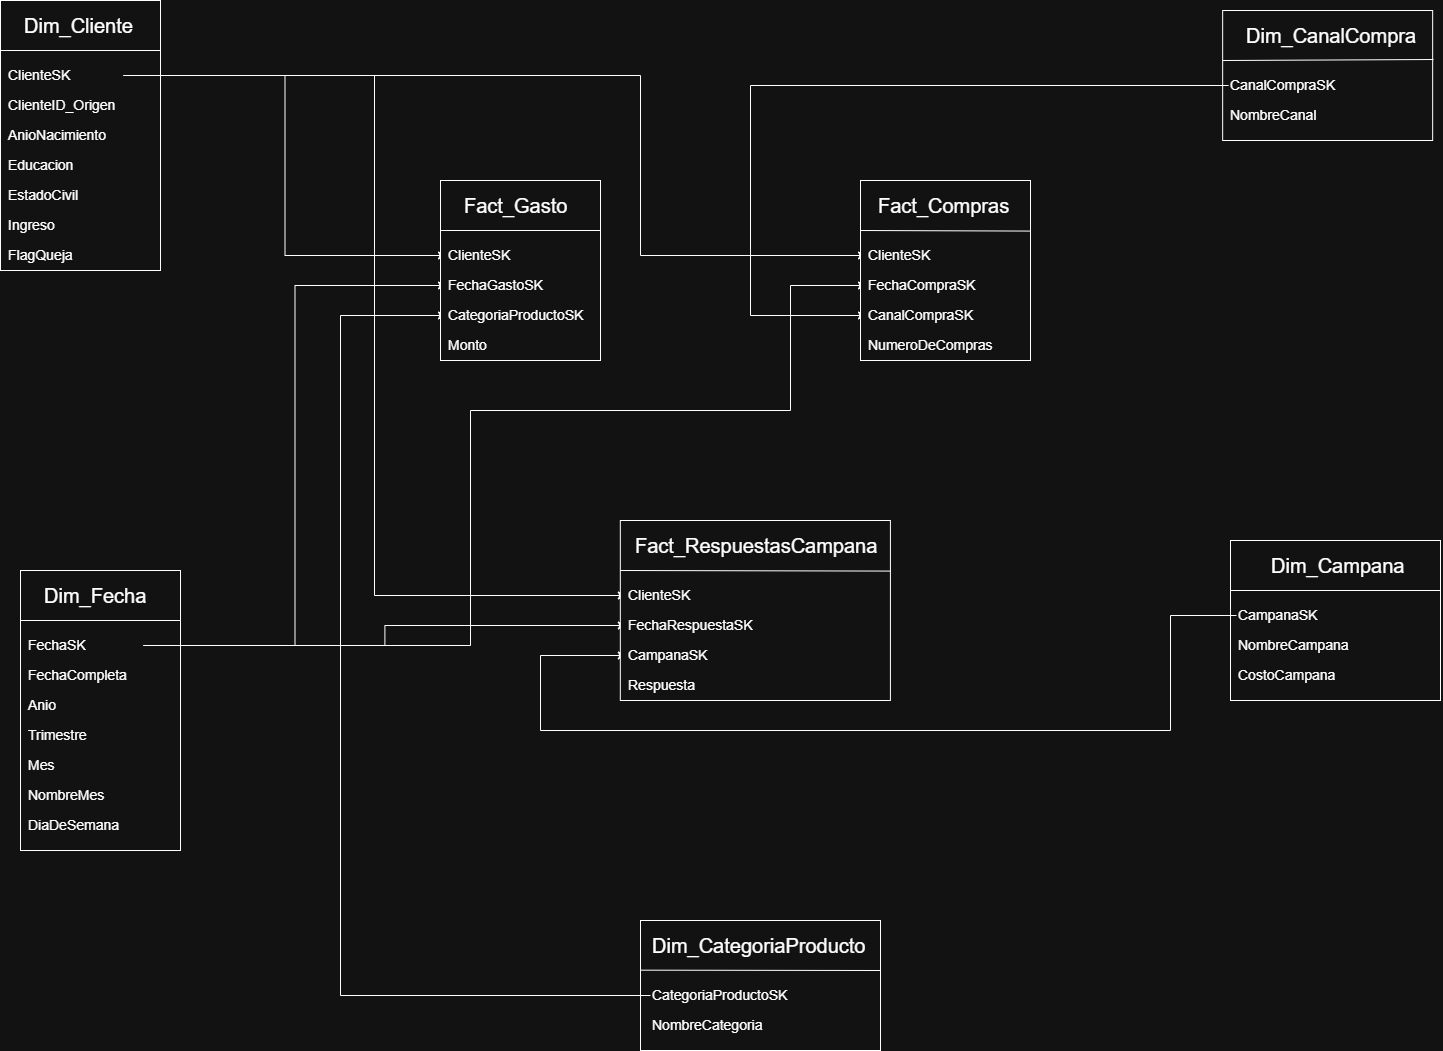

The diagram above was exported from draw.io. Its source (the exported page's mxGraphModel, read from the mxfile embedded in the PNG):
<mxGraphModel dx="1554" dy="950" grid="1" gridSize="10" guides="1" tooltips="1" connect="1" arrows="1" fold="1" page="1" pageScale="1" pageWidth="827" pageHeight="1169" math="0" shadow="0">
  <root>
    <mxCell id="0" />
    <mxCell id="1" parent="0" />
    <mxCell id="5SYhucRCDl5FJ0K3U-Bt-1" value="" style="rounded=0;whiteSpace=wrap;html=1;align=left;" parent="1" vertex="1">
      <mxGeometry x="70" y="60" width="160" height="270" as="geometry" />
    </mxCell>
    <mxCell id="5SYhucRCDl5FJ0K3U-Bt-2" value="" style="endArrow=none;html=1;rounded=0;exitX=0;exitY=0.25;exitDx=0;exitDy=0;entryX=1;entryY=0.25;entryDx=0;entryDy=0;align=left;" parent="1" edge="1">
      <mxGeometry width="50" height="50" relative="1" as="geometry">
        <mxPoint x="70" y="110" as="sourcePoint" />
        <mxPoint x="230" y="110" as="targetPoint" />
      </mxGeometry>
    </mxCell>
    <mxCell id="UCZ6raJhlBIgK408LJ6I-1" value="Dim_Cliente" style="text;html=1;whiteSpace=wrap;strokeColor=none;fillColor=none;align=left;verticalAlign=middle;rounded=0;fontSize=20;" parent="1" vertex="1">
      <mxGeometry x="91.5" y="70" width="117" height="30" as="geometry" />
    </mxCell>
    <mxCell id="UCZ6raJhlBIgK408LJ6I-73" style="edgeStyle=orthogonalEdgeStyle;rounded=0;orthogonalLoop=1;jettySize=auto;html=1;entryX=0;entryY=0.5;entryDx=0;entryDy=0;" parent="1" source="UCZ6raJhlBIgK408LJ6I-2" target="UCZ6raJhlBIgK408LJ6I-51" edge="1">
      <mxGeometry relative="1" as="geometry" />
    </mxCell>
    <mxCell id="UCZ6raJhlBIgK408LJ6I-74" style="edgeStyle=orthogonalEdgeStyle;rounded=0;orthogonalLoop=1;jettySize=auto;html=1;entryX=0;entryY=0.5;entryDx=0;entryDy=0;" parent="1" source="UCZ6raJhlBIgK408LJ6I-2" target="UCZ6raJhlBIgK408LJ6I-69" edge="1">
      <mxGeometry relative="1" as="geometry">
        <Array as="points">
          <mxPoint x="444" y="135" />
          <mxPoint x="444" y="655" />
        </Array>
      </mxGeometry>
    </mxCell>
    <mxCell id="UCZ6raJhlBIgK408LJ6I-75" style="edgeStyle=orthogonalEdgeStyle;rounded=0;orthogonalLoop=1;jettySize=auto;html=1;entryX=0;entryY=0.5;entryDx=0;entryDy=0;" parent="1" source="UCZ6raJhlBIgK408LJ6I-2" target="UCZ6raJhlBIgK408LJ6I-62" edge="1">
      <mxGeometry relative="1" as="geometry">
        <Array as="points">
          <mxPoint x="710" y="135" />
          <mxPoint x="710" y="315" />
        </Array>
      </mxGeometry>
    </mxCell>
    <mxCell id="UCZ6raJhlBIgK408LJ6I-2" value="ClienteSK" style="text;html=1;whiteSpace=wrap;strokeColor=none;fillColor=none;align=left;verticalAlign=middle;rounded=0;fontSize=14;" parent="1" vertex="1">
      <mxGeometry x="76" y="120" width="117" height="30" as="geometry" />
    </mxCell>
    <mxCell id="UCZ6raJhlBIgK408LJ6I-3" value="ClienteID_Origen" style="text;html=1;whiteSpace=wrap;strokeColor=none;fillColor=none;align=left;verticalAlign=middle;rounded=0;fontSize=14;" parent="1" vertex="1">
      <mxGeometry x="76" y="150" width="117" height="30" as="geometry" />
    </mxCell>
    <mxCell id="UCZ6raJhlBIgK408LJ6I-4" value="AnioNacimiento" style="text;html=1;whiteSpace=wrap;strokeColor=none;fillColor=none;align=left;verticalAlign=middle;rounded=0;fontSize=14;" parent="1" vertex="1">
      <mxGeometry x="76" y="180" width="117" height="30" as="geometry" />
    </mxCell>
    <mxCell id="UCZ6raJhlBIgK408LJ6I-5" value="Educacion" style="text;html=1;whiteSpace=wrap;strokeColor=none;fillColor=none;align=left;verticalAlign=middle;rounded=0;fontSize=14;" parent="1" vertex="1">
      <mxGeometry x="76" y="210" width="117" height="30" as="geometry" />
    </mxCell>
    <mxCell id="UCZ6raJhlBIgK408LJ6I-6" value="EstadoCivil" style="text;html=1;whiteSpace=wrap;strokeColor=none;fillColor=none;align=left;verticalAlign=middle;rounded=0;fontSize=14;" parent="1" vertex="1">
      <mxGeometry x="76" y="240" width="117" height="30" as="geometry" />
    </mxCell>
    <mxCell id="UCZ6raJhlBIgK408LJ6I-7" value="Ingreso" style="text;html=1;whiteSpace=wrap;strokeColor=none;fillColor=none;align=left;verticalAlign=middle;rounded=0;fontSize=14;" parent="1" vertex="1">
      <mxGeometry x="76" y="270" width="117" height="30" as="geometry" />
    </mxCell>
    <mxCell id="UCZ6raJhlBIgK408LJ6I-9" value="FlagQueja" style="text;html=1;whiteSpace=wrap;strokeColor=none;fillColor=none;align=left;verticalAlign=middle;rounded=0;fontSize=14;" parent="1" vertex="1">
      <mxGeometry x="76" y="300" width="117" height="30" as="geometry" />
    </mxCell>
    <mxCell id="UCZ6raJhlBIgK408LJ6I-10" value="" style="rounded=0;whiteSpace=wrap;html=1;align=left;" parent="1" vertex="1">
      <mxGeometry x="90" y="630" width="160" height="280" as="geometry" />
    </mxCell>
    <mxCell id="UCZ6raJhlBIgK408LJ6I-11" value="" style="endArrow=none;html=1;rounded=0;exitX=0;exitY=0.25;exitDx=0;exitDy=0;entryX=1;entryY=0.25;entryDx=0;entryDy=0;align=left;" parent="1" edge="1">
      <mxGeometry width="50" height="50" relative="1" as="geometry">
        <mxPoint x="90" y="680" as="sourcePoint" />
        <mxPoint x="250" y="680" as="targetPoint" />
      </mxGeometry>
    </mxCell>
    <mxCell id="UCZ6raJhlBIgK408LJ6I-12" value="Dim_Fecha" style="text;html=1;whiteSpace=wrap;strokeColor=none;fillColor=none;align=left;verticalAlign=middle;rounded=0;fontSize=20;" parent="1" vertex="1">
      <mxGeometry x="111.5" y="640" width="117" height="30" as="geometry" />
    </mxCell>
    <mxCell id="UCZ6raJhlBIgK408LJ6I-76" style="edgeStyle=orthogonalEdgeStyle;rounded=0;orthogonalLoop=1;jettySize=auto;html=1;entryX=0;entryY=0.5;entryDx=0;entryDy=0;" parent="1" source="UCZ6raJhlBIgK408LJ6I-13" target="UCZ6raJhlBIgK408LJ6I-52" edge="1">
      <mxGeometry relative="1" as="geometry" />
    </mxCell>
    <mxCell id="UCZ6raJhlBIgK408LJ6I-77" style="edgeStyle=orthogonalEdgeStyle;rounded=0;orthogonalLoop=1;jettySize=auto;html=1;" parent="1" source="UCZ6raJhlBIgK408LJ6I-13" target="UCZ6raJhlBIgK408LJ6I-70" edge="1">
      <mxGeometry relative="1" as="geometry" />
    </mxCell>
    <mxCell id="UCZ6raJhlBIgK408LJ6I-78" style="edgeStyle=orthogonalEdgeStyle;rounded=0;orthogonalLoop=1;jettySize=auto;html=1;entryX=0;entryY=0.5;entryDx=0;entryDy=0;" parent="1" source="UCZ6raJhlBIgK408LJ6I-13" target="UCZ6raJhlBIgK408LJ6I-63" edge="1">
      <mxGeometry relative="1" as="geometry">
        <Array as="points">
          <mxPoint x="540" y="705" />
          <mxPoint x="540" y="470" />
          <mxPoint x="860" y="470" />
          <mxPoint x="860" y="345" />
        </Array>
      </mxGeometry>
    </mxCell>
    <mxCell id="UCZ6raJhlBIgK408LJ6I-13" value="FechaSK" style="text;html=1;whiteSpace=wrap;strokeColor=none;fillColor=none;align=left;verticalAlign=middle;rounded=0;fontSize=14;" parent="1" vertex="1">
      <mxGeometry x="96" y="690" width="117" height="30" as="geometry" />
    </mxCell>
    <mxCell id="UCZ6raJhlBIgK408LJ6I-14" value="FechaCompleta" style="text;html=1;whiteSpace=wrap;strokeColor=none;fillColor=none;align=left;verticalAlign=middle;rounded=0;fontSize=14;" parent="1" vertex="1">
      <mxGeometry x="96" y="720" width="117" height="30" as="geometry" />
    </mxCell>
    <mxCell id="UCZ6raJhlBIgK408LJ6I-15" value="Anio" style="text;html=1;whiteSpace=wrap;strokeColor=none;fillColor=none;align=left;verticalAlign=middle;rounded=0;fontSize=14;" parent="1" vertex="1">
      <mxGeometry x="96" y="750" width="117" height="30" as="geometry" />
    </mxCell>
    <mxCell id="UCZ6raJhlBIgK408LJ6I-16" value="Trimestre" style="text;html=1;whiteSpace=wrap;strokeColor=none;fillColor=none;align=left;verticalAlign=middle;rounded=0;fontSize=14;" parent="1" vertex="1">
      <mxGeometry x="96" y="780" width="117" height="30" as="geometry" />
    </mxCell>
    <mxCell id="UCZ6raJhlBIgK408LJ6I-17" value="Mes" style="text;html=1;whiteSpace=wrap;strokeColor=none;fillColor=none;align=left;verticalAlign=middle;rounded=0;fontSize=14;" parent="1" vertex="1">
      <mxGeometry x="96" y="810" width="117" height="30" as="geometry" />
    </mxCell>
    <mxCell id="UCZ6raJhlBIgK408LJ6I-18" value="NombreMes" style="text;html=1;whiteSpace=wrap;strokeColor=none;fillColor=none;align=left;verticalAlign=middle;rounded=0;fontSize=14;" parent="1" vertex="1">
      <mxGeometry x="96" y="840" width="117" height="30" as="geometry" />
    </mxCell>
    <mxCell id="UCZ6raJhlBIgK408LJ6I-19" value="DiaDeSemana" style="text;html=1;whiteSpace=wrap;strokeColor=none;fillColor=none;align=left;verticalAlign=middle;rounded=0;fontSize=14;" parent="1" vertex="1">
      <mxGeometry x="96" y="870" width="117" height="30" as="geometry" />
    </mxCell>
    <mxCell id="UCZ6raJhlBIgK408LJ6I-21" value="" style="rounded=0;whiteSpace=wrap;html=1;align=left;" parent="1" vertex="1">
      <mxGeometry x="710" y="980" width="240" height="130" as="geometry" />
    </mxCell>
    <mxCell id="UCZ6raJhlBIgK408LJ6I-22" value="" style="endArrow=none;html=1;rounded=0;exitX=0.002;exitY=0.382;exitDx=0;exitDy=0;align=left;exitPerimeter=0;" parent="1" source="UCZ6raJhlBIgK408LJ6I-21" edge="1">
      <mxGeometry width="50" height="50" relative="1" as="geometry">
        <mxPoint x="780" y="1030" as="sourcePoint" />
        <mxPoint x="950" y="1030" as="targetPoint" />
      </mxGeometry>
    </mxCell>
    <mxCell id="UCZ6raJhlBIgK408LJ6I-23" value="Dim_CategoriaProducto" style="text;html=1;whiteSpace=wrap;strokeColor=none;fillColor=none;align=left;verticalAlign=middle;rounded=0;fontSize=20;" parent="1" vertex="1">
      <mxGeometry x="720" y="990" width="210" height="30" as="geometry" />
    </mxCell>
    <mxCell id="UCZ6raJhlBIgK408LJ6I-79" style="edgeStyle=orthogonalEdgeStyle;rounded=0;orthogonalLoop=1;jettySize=auto;html=1;entryX=0;entryY=0.5;entryDx=0;entryDy=0;" parent="1" source="UCZ6raJhlBIgK408LJ6I-24" target="UCZ6raJhlBIgK408LJ6I-53" edge="1">
      <mxGeometry relative="1" as="geometry">
        <Array as="points">
          <mxPoint x="410" y="1055" />
          <mxPoint x="410" y="375" />
        </Array>
      </mxGeometry>
    </mxCell>
    <mxCell id="UCZ6raJhlBIgK408LJ6I-24" value="CategoriaProductoSK" style="text;html=1;whiteSpace=wrap;strokeColor=none;fillColor=none;align=left;verticalAlign=middle;rounded=0;fontSize=14;" parent="1" vertex="1">
      <mxGeometry x="720" y="1040" width="117" height="30" as="geometry" />
    </mxCell>
    <mxCell id="UCZ6raJhlBIgK408LJ6I-25" value="NombreCategoria" style="text;html=1;whiteSpace=wrap;strokeColor=none;fillColor=none;align=left;verticalAlign=middle;rounded=0;fontSize=14;" parent="1" vertex="1">
      <mxGeometry x="720" y="1070" width="117" height="30" as="geometry" />
    </mxCell>
    <mxCell id="UCZ6raJhlBIgK408LJ6I-31" value="" style="rounded=0;whiteSpace=wrap;html=1;align=left;" parent="1" vertex="1">
      <mxGeometry x="1292.1599999999999" y="70" width="210" height="130" as="geometry" />
    </mxCell>
    <mxCell id="UCZ6raJhlBIgK408LJ6I-32" value="" style="endArrow=none;html=1;rounded=0;exitX=0;exitY=0.25;exitDx=0;exitDy=0;align=left;entryX=1.004;entryY=0.377;entryDx=0;entryDy=0;entryPerimeter=0;" parent="1" target="UCZ6raJhlBIgK408LJ6I-31" edge="1">
      <mxGeometry width="50" height="50" relative="1" as="geometry">
        <mxPoint x="1292.1599999999999" y="120" as="sourcePoint" />
        <mxPoint x="1452.1599999999999" y="120" as="targetPoint" />
      </mxGeometry>
    </mxCell>
    <mxCell id="UCZ6raJhlBIgK408LJ6I-33" value="Dim_CanalCompra" style="text;html=1;whiteSpace=wrap;strokeColor=none;fillColor=none;align=left;verticalAlign=middle;rounded=0;fontSize=20;" parent="1" vertex="1">
      <mxGeometry x="1313.6599999999999" y="80" width="117" height="30" as="geometry" />
    </mxCell>
    <mxCell id="UCZ6raJhlBIgK408LJ6I-80" style="edgeStyle=orthogonalEdgeStyle;rounded=0;orthogonalLoop=1;jettySize=auto;html=1;entryX=0;entryY=0.5;entryDx=0;entryDy=0;" parent="1" source="UCZ6raJhlBIgK408LJ6I-34" target="UCZ6raJhlBIgK408LJ6I-64" edge="1">
      <mxGeometry relative="1" as="geometry">
        <Array as="points">
          <mxPoint x="820" y="145" />
          <mxPoint x="820" y="375" />
        </Array>
      </mxGeometry>
    </mxCell>
    <mxCell id="UCZ6raJhlBIgK408LJ6I-34" value="CanalCompraSK" style="text;html=1;whiteSpace=wrap;strokeColor=none;fillColor=none;align=left;verticalAlign=middle;rounded=0;fontSize=14;" parent="1" vertex="1">
      <mxGeometry x="1298.1599999999999" y="130" width="117" height="30" as="geometry" />
    </mxCell>
    <mxCell id="UCZ6raJhlBIgK408LJ6I-35" value="NombreCanal" style="text;html=1;whiteSpace=wrap;strokeColor=none;fillColor=none;align=left;verticalAlign=middle;rounded=0;fontSize=14;" parent="1" vertex="1">
      <mxGeometry x="1298.1599999999999" y="160" width="117" height="30" as="geometry" />
    </mxCell>
    <mxCell id="UCZ6raJhlBIgK408LJ6I-42" value="" style="rounded=0;whiteSpace=wrap;html=1;align=left;" parent="1" vertex="1">
      <mxGeometry x="1300" y="600" width="210" height="160" as="geometry" />
    </mxCell>
    <mxCell id="UCZ6raJhlBIgK408LJ6I-43" value="" style="endArrow=none;html=1;rounded=0;exitX=0;exitY=0.25;exitDx=0;exitDy=0;align=left;" parent="1" edge="1">
      <mxGeometry width="50" height="50" relative="1" as="geometry">
        <mxPoint x="1300" y="650" as="sourcePoint" />
        <mxPoint x="1510.42" y="650" as="targetPoint" />
      </mxGeometry>
    </mxCell>
    <mxCell id="UCZ6raJhlBIgK408LJ6I-44" value="Dim_Campana" style="text;html=1;whiteSpace=wrap;strokeColor=none;fillColor=none;align=left;verticalAlign=middle;rounded=0;fontSize=20;" parent="1" vertex="1">
      <mxGeometry x="1339.3300000000002" y="610" width="131.34" height="30" as="geometry" />
    </mxCell>
    <mxCell id="UCZ6raJhlBIgK408LJ6I-81" style="edgeStyle=orthogonalEdgeStyle;rounded=0;orthogonalLoop=1;jettySize=auto;html=1;entryX=0;entryY=0.5;entryDx=0;entryDy=0;" parent="1" source="UCZ6raJhlBIgK408LJ6I-45" target="UCZ6raJhlBIgK408LJ6I-71" edge="1">
      <mxGeometry relative="1" as="geometry">
        <Array as="points">
          <mxPoint x="1240" y="675" />
          <mxPoint x="1240" y="790" />
          <mxPoint x="610" y="790" />
          <mxPoint x="610" y="715" />
        </Array>
      </mxGeometry>
    </mxCell>
    <mxCell id="UCZ6raJhlBIgK408LJ6I-45" value="CampanaSK" style="text;html=1;whiteSpace=wrap;strokeColor=none;fillColor=none;align=left;verticalAlign=middle;rounded=0;fontSize=14;" parent="1" vertex="1">
      <mxGeometry x="1306" y="660" width="117" height="30" as="geometry" />
    </mxCell>
    <mxCell id="UCZ6raJhlBIgK408LJ6I-46" value="NombreCampana" style="text;html=1;whiteSpace=wrap;strokeColor=none;fillColor=none;align=left;verticalAlign=middle;rounded=0;fontSize=14;" parent="1" vertex="1">
      <mxGeometry x="1306" y="690" width="117" height="30" as="geometry" />
    </mxCell>
    <mxCell id="UCZ6raJhlBIgK408LJ6I-47" value="CostoCampana" style="text;html=1;whiteSpace=wrap;strokeColor=none;fillColor=none;align=left;verticalAlign=middle;rounded=0;fontSize=14;" parent="1" vertex="1">
      <mxGeometry x="1306" y="720" width="117" height="30" as="geometry" />
    </mxCell>
    <mxCell id="UCZ6raJhlBIgK408LJ6I-48" value="" style="rounded=0;whiteSpace=wrap;html=1;align=left;" parent="1" vertex="1">
      <mxGeometry x="510" y="240" width="160" height="180" as="geometry" />
    </mxCell>
    <mxCell id="UCZ6raJhlBIgK408LJ6I-49" value="" style="endArrow=none;html=1;rounded=0;exitX=0;exitY=0.25;exitDx=0;exitDy=0;entryX=1;entryY=0.25;entryDx=0;entryDy=0;align=left;" parent="1" edge="1">
      <mxGeometry width="50" height="50" relative="1" as="geometry">
        <mxPoint x="510" y="290" as="sourcePoint" />
        <mxPoint x="670" y="290" as="targetPoint" />
      </mxGeometry>
    </mxCell>
    <mxCell id="UCZ6raJhlBIgK408LJ6I-50" value="Fact_Gasto" style="text;html=1;whiteSpace=wrap;strokeColor=none;fillColor=none;align=left;verticalAlign=middle;rounded=0;fontSize=20;" parent="1" vertex="1">
      <mxGeometry x="531.5" y="250" width="117" height="30" as="geometry" />
    </mxCell>
    <mxCell id="UCZ6raJhlBIgK408LJ6I-51" value="ClienteSK" style="text;html=1;whiteSpace=wrap;strokeColor=none;fillColor=none;align=left;verticalAlign=middle;rounded=0;fontSize=14;" parent="1" vertex="1">
      <mxGeometry x="516" y="300" width="117" height="30" as="geometry" />
    </mxCell>
    <mxCell id="UCZ6raJhlBIgK408LJ6I-52" value="FechaGastoSK" style="text;html=1;whiteSpace=wrap;strokeColor=none;fillColor=none;align=left;verticalAlign=middle;rounded=0;fontSize=14;" parent="1" vertex="1">
      <mxGeometry x="516" y="330" width="117" height="30" as="geometry" />
    </mxCell>
    <mxCell id="UCZ6raJhlBIgK408LJ6I-53" value="CategoriaProductoSK" style="text;html=1;whiteSpace=wrap;strokeColor=none;fillColor=none;align=left;verticalAlign=middle;rounded=0;fontSize=14;" parent="1" vertex="1">
      <mxGeometry x="516" y="360" width="117" height="30" as="geometry" />
    </mxCell>
    <mxCell id="UCZ6raJhlBIgK408LJ6I-54" value="Monto" style="text;html=1;whiteSpace=wrap;strokeColor=none;fillColor=none;align=left;verticalAlign=middle;rounded=0;fontSize=14;" parent="1" vertex="1">
      <mxGeometry x="516" y="390" width="117" height="30" as="geometry" />
    </mxCell>
    <mxCell id="UCZ6raJhlBIgK408LJ6I-59" value="" style="rounded=0;whiteSpace=wrap;html=1;align=left;" parent="1" vertex="1">
      <mxGeometry x="930" y="240" width="170" height="180" as="geometry" />
    </mxCell>
    <mxCell id="UCZ6raJhlBIgK408LJ6I-60" value="" style="endArrow=none;html=1;rounded=0;exitX=0;exitY=0.25;exitDx=0;exitDy=0;entryX=1.001;entryY=0.281;entryDx=0;entryDy=0;align=left;entryPerimeter=0;" parent="1" target="UCZ6raJhlBIgK408LJ6I-59" edge="1">
      <mxGeometry width="50" height="50" relative="1" as="geometry">
        <mxPoint x="930" y="290" as="sourcePoint" />
        <mxPoint x="1090" y="290" as="targetPoint" />
      </mxGeometry>
    </mxCell>
    <mxCell id="UCZ6raJhlBIgK408LJ6I-61" value="Fact_Compras" style="text;html=1;whiteSpace=wrap;strokeColor=none;fillColor=none;align=left;verticalAlign=middle;rounded=0;fontSize=20;" parent="1" vertex="1">
      <mxGeometry x="945.75" y="250" width="138.5" height="30" as="geometry" />
    </mxCell>
    <mxCell id="UCZ6raJhlBIgK408LJ6I-62" value="ClienteSK" style="text;html=1;whiteSpace=wrap;strokeColor=none;fillColor=none;align=left;verticalAlign=middle;rounded=0;fontSize=14;" parent="1" vertex="1">
      <mxGeometry x="936" y="300" width="117" height="30" as="geometry" />
    </mxCell>
    <mxCell id="UCZ6raJhlBIgK408LJ6I-63" value="FechaCompraSK" style="text;html=1;whiteSpace=wrap;strokeColor=none;fillColor=none;align=left;verticalAlign=middle;rounded=0;fontSize=14;" parent="1" vertex="1">
      <mxGeometry x="936" y="330" width="117" height="30" as="geometry" />
    </mxCell>
    <mxCell id="UCZ6raJhlBIgK408LJ6I-64" value="CanalCompraSK" style="text;html=1;whiteSpace=wrap;strokeColor=none;fillColor=none;align=left;verticalAlign=middle;rounded=0;fontSize=14;" parent="1" vertex="1">
      <mxGeometry x="936" y="360" width="117" height="30" as="geometry" />
    </mxCell>
    <mxCell id="UCZ6raJhlBIgK408LJ6I-65" value="NumeroDeCompras" style="text;html=1;whiteSpace=wrap;strokeColor=none;fillColor=none;align=left;verticalAlign=middle;rounded=0;fontSize=14;" parent="1" vertex="1">
      <mxGeometry x="936" y="390" width="117" height="30" as="geometry" />
    </mxCell>
    <mxCell id="UCZ6raJhlBIgK408LJ6I-66" value="" style="rounded=0;whiteSpace=wrap;html=1;align=left;" parent="1" vertex="1">
      <mxGeometry x="689.8199999999999" y="580" width="270.09" height="180" as="geometry" />
    </mxCell>
    <mxCell id="UCZ6raJhlBIgK408LJ6I-67" value="" style="endArrow=none;html=1;rounded=0;exitX=0;exitY=0.25;exitDx=0;exitDy=0;entryX=1.001;entryY=0.281;entryDx=0;entryDy=0;align=left;entryPerimeter=0;" parent="1" target="UCZ6raJhlBIgK408LJ6I-66" edge="1">
      <mxGeometry width="50" height="50" relative="1" as="geometry">
        <mxPoint x="689.82" y="630" as="sourcePoint" />
        <mxPoint x="849.82" y="630" as="targetPoint" />
      </mxGeometry>
    </mxCell>
    <mxCell id="UCZ6raJhlBIgK408LJ6I-68" value="Fact_RespuestasCampana" style="text;html=1;whiteSpace=wrap;strokeColor=none;fillColor=none;align=left;verticalAlign=middle;rounded=0;fontSize=20;" parent="1" vertex="1">
      <mxGeometry x="702.7800000000001" y="590" width="244.43" height="30" as="geometry" />
    </mxCell>
    <mxCell id="UCZ6raJhlBIgK408LJ6I-69" value="ClienteSK" style="text;html=1;whiteSpace=wrap;strokeColor=none;fillColor=none;align=left;verticalAlign=middle;rounded=0;fontSize=14;" parent="1" vertex="1">
      <mxGeometry x="695.82" y="640" width="117" height="30" as="geometry" />
    </mxCell>
    <mxCell id="UCZ6raJhlBIgK408LJ6I-70" value="FechaRespuestaSK" style="text;html=1;whiteSpace=wrap;strokeColor=none;fillColor=none;align=left;verticalAlign=middle;rounded=0;fontSize=14;" parent="1" vertex="1">
      <mxGeometry x="695.82" y="670" width="117" height="30" as="geometry" />
    </mxCell>
    <mxCell id="UCZ6raJhlBIgK408LJ6I-71" value="CampanaSK" style="text;html=1;whiteSpace=wrap;strokeColor=none;fillColor=none;align=left;verticalAlign=middle;rounded=0;fontSize=14;" parent="1" vertex="1">
      <mxGeometry x="695.82" y="700" width="117" height="30" as="geometry" />
    </mxCell>
    <mxCell id="UCZ6raJhlBIgK408LJ6I-72" value="Respuesta" style="text;html=1;whiteSpace=wrap;strokeColor=none;fillColor=none;align=left;verticalAlign=middle;rounded=0;fontSize=14;" parent="1" vertex="1">
      <mxGeometry x="695.82" y="730" width="117" height="30" as="geometry" />
    </mxCell>
  </root>
</mxGraphModel>